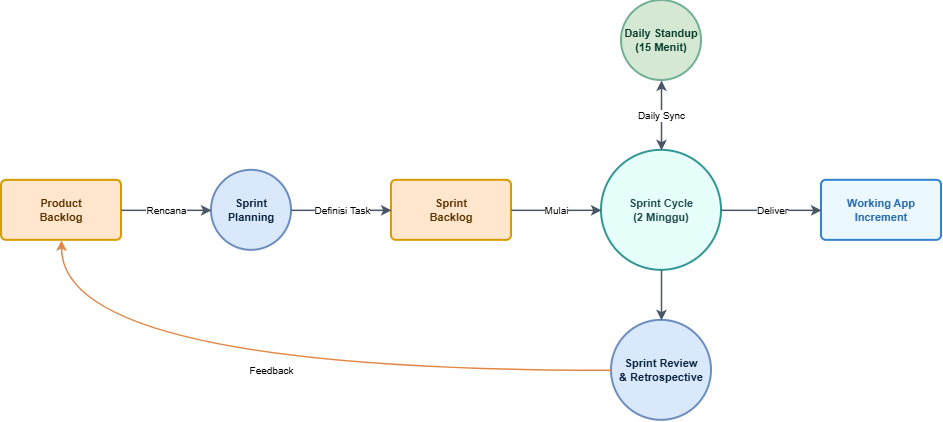

The diagram above was exported from draw.io. Its source (the exported page's mxGraphModel, read from the mxfile embedded in the PNG):
<mxGraphModel dx="1212" dy="620" grid="1" gridSize="10" guides="1" tooltips="1" connect="1" arrows="1" fold="1" page="1" pageScale="1" pageWidth="1000" pageHeight="1200" math="0" shadow="0">
  <root>
    <mxCell id="0" />
    <mxCell id="1" parent="0" />
    <mxCell id="Q1tQ8D4VsycnmcbDh4Kf-908" parent="1" style="rounded=1;whiteSpace=wrap;html=1;arcSize=8;fontStyle=1;fillColor=#FFE6CC;strokeColor=#D79B00;strokeWidth=2;fontColor=#5A3200;fontSize=11;" value="Product&#10;Backlog" vertex="1">
      <mxGeometry height="60" width="120" x="19.99666666666674" y="379.83331298828125" as="geometry" />
    </mxCell>
    <mxCell id="Q1tQ8D4VsycnmcbDh4Kf-909" parent="1" style="ellipse;whiteSpace=wrap;aspect=fixed;fontStyle=1;fillColor=#DAE8FC;strokeColor=#6C8EBF;strokeWidth=2;fontColor=#0A2540;fontSize=11;" value="Sprint&#10;Planning" vertex="1">
      <mxGeometry height="80" width="80" x="229.99666666666673" y="369.83331298828125" as="geometry" />
    </mxCell>
    <mxCell id="Q1tQ8D4VsycnmcbDh4Kf-910" parent="1" style="rounded=1;whiteSpace=wrap;html=1;arcSize=8;fontStyle=1;fillColor=#FFE6CC;strokeColor=#D79B00;strokeWidth=2;fontColor=#5A3200;fontSize=11;" value="Sprint&#10;Backlog" vertex="1">
      <mxGeometry height="60" width="120" x="409.9966666666667" y="379.83331298828125" as="geometry" />
    </mxCell>
    <mxCell id="Q1tQ8D4VsycnmcbDh4Kf-911" parent="1" style="ellipse;whiteSpace=wrap;aspect=fixed;fontStyle=1;fillColor=#E6FFFA;strokeColor=#319795;strokeWidth=2;fontColor=#234E52;fontSize=11;" value="Sprint Cycle&#10;(2 Minggu)" vertex="1">
      <mxGeometry height="120" width="120" x="619.9966666666668" y="349.83331298828125" as="geometry" />
    </mxCell>
    <mxCell id="Q1tQ8D4VsycnmcbDh4Kf-912" parent="1" style="ellipse;whiteSpace=wrap;aspect=fixed;fontStyle=1;fillColor=#D5E8D4;strokeColor=#72B095;strokeWidth=2;fontColor=#0A3F2C;fontSize=11;" value="Daily Standup&#10;(15 Menit)" vertex="1">
      <mxGeometry height="80" width="80" x="639.9966666666668" y="200.00331298828127" as="geometry" />
    </mxCell>
    <mxCell id="Q1tQ8D4VsycnmcbDh4Kf-913" parent="1" style="rounded=1;whiteSpace=wrap;html=1;arcSize=8;fontStyle=1;fillColor=#EBF8FF;strokeColor=#3182CE;strokeWidth=2;fontColor=#2B6CB0;fontSize=11;" value="Working App&#10;Increment" vertex="1">
      <mxGeometry height="60" width="120" x="839.9966666666668" y="379.83331298828125" as="geometry" />
    </mxCell>
    <mxCell id="Q1tQ8D4VsycnmcbDh4Kf-914" parent="1" style="ellipse;whiteSpace=wrap;aspect=fixed;fontStyle=1;fillColor=#DAE8FC;strokeColor=#6C8EBF;strokeWidth=2;fontColor=#0A2540;fontSize=11;" value="Sprint Review&#10;&amp; Retrospective" vertex="1">
      <mxGeometry height="100" width="100" x="629.9966666666668" y="519.8333129882812" as="geometry" />
    </mxCell>
    <mxCell id="Q1tQ8D4VsycnmcbDh4Kf-915" edge="1" parent="1" source="Q1tQ8D4VsycnmcbDh4Kf-908" style="edgeStyle=orthogonalEdgeStyle;rounded=0;orthogonalLoop=1;jettySize=auto;html=1;strokeColor=#4A5568;strokeWidth=1.5;fontSize=10;" target="Q1tQ8D4VsycnmcbDh4Kf-909" value="Rencana">
      <mxGeometry relative="1" as="geometry" />
    </mxCell>
    <mxCell id="Q1tQ8D4VsycnmcbDh4Kf-916" edge="1" parent="1" source="Q1tQ8D4VsycnmcbDh4Kf-909" style="edgeStyle=orthogonalEdgeStyle;rounded=0;orthogonalLoop=1;jettySize=auto;html=1;strokeColor=#4A5568;strokeWidth=1.5;fontSize=10;" target="Q1tQ8D4VsycnmcbDh4Kf-910" value="Definisi Task">
      <mxGeometry relative="1" as="geometry" />
    </mxCell>
    <mxCell id="Q1tQ8D4VsycnmcbDh4Kf-917" edge="1" parent="1" source="Q1tQ8D4VsycnmcbDh4Kf-910" style="edgeStyle=orthogonalEdgeStyle;rounded=0;orthogonalLoop=1;jettySize=auto;html=1;strokeColor=#4A5568;strokeWidth=1.5;fontSize=10;" target="Q1tQ8D4VsycnmcbDh4Kf-911" value="Mulai">
      <mxGeometry relative="1" as="geometry" />
    </mxCell>
    <mxCell id="Q1tQ8D4VsycnmcbDh4Kf-918" edge="1" parent="1" source="Q1tQ8D4VsycnmcbDh4Kf-911" style="edgeStyle=orthogonalEdgeStyle;rounded=0;orthogonalLoop=1;jettySize=auto;html=1;startArrow=classic;endArrow=classic;strokeColor=#4A5568;strokeWidth=1.5;fontSize=10;" target="Q1tQ8D4VsycnmcbDh4Kf-912" value="Daily Sync">
      <mxGeometry relative="1" as="geometry" />
    </mxCell>
    <mxCell id="Q1tQ8D4VsycnmcbDh4Kf-919" edge="1" parent="1" source="Q1tQ8D4VsycnmcbDh4Kf-911" style="edgeStyle=orthogonalEdgeStyle;rounded=0;orthogonalLoop=1;jettySize=auto;html=1;strokeColor=#4A5568;strokeWidth=1.5;fontSize=10;" target="Q1tQ8D4VsycnmcbDh4Kf-913" value="Deliver">
      <mxGeometry relative="1" as="geometry" />
    </mxCell>
    <mxCell id="Q1tQ8D4VsycnmcbDh4Kf-920" edge="1" parent="1" source="Q1tQ8D4VsycnmcbDh4Kf-911" style="edgeStyle=orthogonalEdgeStyle;rounded=0;orthogonalLoop=1;jettySize=auto;html=1;strokeColor=#4A5568;strokeWidth=1.5;fontSize=10;" target="Q1tQ8D4VsycnmcbDh4Kf-914" value="">
      <mxGeometry relative="1" as="geometry" />
    </mxCell>
    <mxCell id="Q1tQ8D4VsycnmcbDh4Kf-921" edge="1" parent="1" source="Q1tQ8D4VsycnmcbDh4Kf-914" style="edgeStyle=orthogonalEdgeStyle;curved=1;orthogonalLoop=1;jettySize=auto;html=1;strokeColor=#E28743;strokeWidth=1.5;fontSize=10;" target="Q1tQ8D4VsycnmcbDh4Kf-908" value="Feedback">
      <mxGeometry relative="1" as="geometry">
        <mxPoint as="points" />
      </mxGeometry>
    </mxCell>
  </root>
</mxGraphModel>